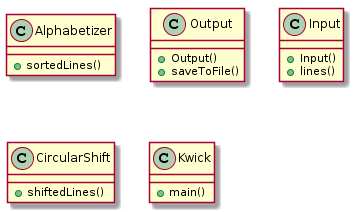

The diagram above was rendered by PlantUML. Its source (embedded in the PNG):
@startuml



class Alphabetizer {
    +sortedLines()
}

class Output {
    +Output()
    +saveToFile()

}

class Input {
    +Input()
    +lines()
}

class CircularShift {
    +shiftedLines()
}

class Kwick {
    +main()
}
@enduml